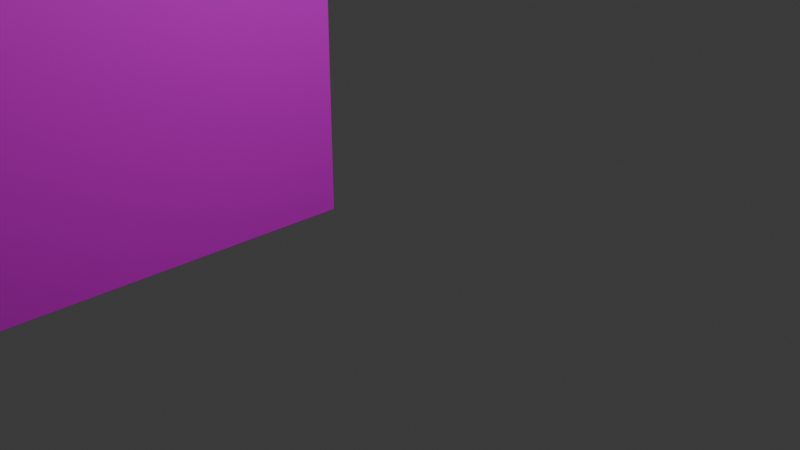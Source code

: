 # Source: 5.blend  (saved by Blender 4.0.36; exported with 4.5.12 LTS)
import bpy
from mathutils import Matrix  # noqa: F401  (used for matrix-valued properties, if any)

bpy.ops.wm.read_factory_settings(use_empty=True)
scene = bpy.context.scene
scene.name = 'Scene'

# ---- collections
col_collection = bpy.data.collections.new('Collection'); scene.collection.children.link(col_collection)

# ---- images (referenced by path relative to the original .blend; pixels are not part of the script)
import os
ASSET_DIR = os.environ.get("B2B_ASSET_DIR", "")  # directory of the original .blend (textures are referenced by path, not embedded)
HERE = os.path.dirname(os.path.abspath(__file__))  # packed textures are extracted next to this script under _unpacked/

def load_image(name, relpath, width, height, colorspace="sRGB"):
    """Load a texture the original file referenced (path relative to the .blend, or extracted next to this script)."""
    p = next((c for c in (os.path.join(HERE, relpath), os.path.join(ASSET_DIR, relpath)) if relpath and os.path.exists(c)), "")
    if p:
        img = bpy.data.images.load(p, check_existing=True)
        img.name = name
    else:  # same state as the original file: an image datablock whose file is absent (Cycles renders it pink)
        img = bpy.data.images.new(name, width, height)
        img.source = "FILE"
        img.filepath = "//" + (relpath or name)
    img.colorspace_settings.name = colorspace
    return img
img_2_dds = load_image('2.dds', '2.dds', 1024, 1024, 'Non-Color')
img_2_2_png = load_image('2-2.png', '2-2.png', 1024, 1024, 'sRGB')

# ---- materials (node trees are filled in below, after node groups)
mat_x = bpy.data.materials.new('マテリアル')
mat_x.use_transparent_shadow = False
mat_001 = bpy.data.materials.new('マテリアル.001')
mat_001.use_transparent_shadow = False

# ---- material node trees
mat_x.use_nodes = True; mat_x.node_tree.nodes.clear()
_N = mat_x.node_tree.nodes; _L = mat_x.node_tree.links
n0 = _N.new('ShaderNodeBsdfPrincipled'); n0.name = 'プリンシプルBSDF'; n0.location = (10, 300)
n0.inputs[3].default_value = 1.45
n1 = _N.new('ShaderNodeOutputMaterial'); n1.name = 'マテリアル出力'; n1.location = (300, 300)
n2 = _N.new('ShaderNodeTexImage'); n2.name = '画像テクスチャ'; n2.location = (-280, 275)
n2.image = img_2_dds
_L.new(n0.outputs[0], n1.inputs[0])
_L.new(n2.outputs[0], n0.inputs[0])
n1.is_active_output = True
mat_001.use_nodes = True; mat_001.node_tree.nodes.clear()
_N = mat_001.node_tree.nodes; _L = mat_001.node_tree.links
n0 = _N.new('ShaderNodeBsdfPrincipled'); n0.name = 'プリンシプルBSDF'; n0.location = (10, 300)
n0.inputs[3].default_value = 1.45
n1 = _N.new('ShaderNodeOutputMaterial'); n1.name = 'マテリアル出力'; n1.location = (300, 300)
n2 = _N.new('ShaderNodeTexImage'); n2.name = '画像テクスチャ'; n2.location = (-280, 275)
n2.image = img_2_2_png
_L.new(n0.outputs[0], n1.inputs[0])
_L.new(n2.outputs[0], n0.inputs[0])
n1.is_active_output = True

# ---- world
world_world = bpy.data.worlds.new('World'); scene.world = world_world
world_world.use_nodes = True; world_world.node_tree.nodes.clear()
_N = world_world.node_tree.nodes; _L = world_world.node_tree.links
n0 = _N.new('ShaderNodeOutputWorld'); n0.name = 'World Output'; n0.location = (300, 300)
n1 = _N.new('ShaderNodeBackground'); n1.name = 'Background'; n1.location = (10, 300)
n1.inputs[0].default_value = (0.05088, 0.05088, 0.05088, 1.0)
_L.new(n1.outputs[0], n0.inputs[0])
n0.is_active_output = True
world_world.color = (0.05088, 0.05088, 0.05088)
world_world.use_sun_shadow = False
world_world.sun_shadow_jitter_overblur = 0.0

# ---- cameras
cam_camera = bpy.data.cameras.new('Camera')
cam_camera.clip_end = 100.0
cam_camera.ortho_scale = 7.314

# ---- lights
light_light = bpy.data.lights.new('Light', 'POINT')
light_light.transmission_factor = 0.0
light_light.use_soft_falloff = False
light_light.energy = 1000.0
light_light.shadow_soft_size = 0.1
light_light.shadow_maximum_resolution = 0.006
light_light.use_absolute_resolution = True

# ---- meshes
me_x = bpy.data.meshes.new('立方体')
me_x.from_pydata([(-20.32, -7.302, 7.949), (-20.07, 1.0, 7.949), (-2.099, -7.302, 7.949), (-1.851, 1.0, 7.949), (-20.2, -3.151, 9.537), (-1.975, -3.151, 9.537), (-20.32, -7.302, 7.267), (-20.07, 1.0, 7.267), (-1.851, 1.0, 7.267), (-2.099, -7.302, 7.267), (-1.975, -3.151, 8.734), (-20.2, -3.151, 8.734), (-20.32, -7.302, -1.0), (-2.493, -7.302, -1.0), (-2.245, 1.0, -1.0), (-2.369, -3.151, -1.0), (-20.32, -7.302, 7.267), (-2.245, 1.0, 7.267), (-2.493, -7.302, 7.267), (-2.369, -3.151, 8.734)], [], [(11, 4, 1, 7), (10, 5, 2, 9), (9, 2, 0, 6), (5, 4, 0, 2), (8, 3, 5, 10), (6, 0, 4, 11), (14, 17, 19, 15), (13, 18, 16, 12), (15, 19, 18, 13), (9, 18, 19, 10), (10, 19, 17, 8)])
me_x.polygons.foreach_set('material_index', [0, 0, 0, 1, 0, 0, 0, 0, 0, 0, 0])
_uv = me_x.uv_layers.new(name='UVマップ')
_uv.uv.foreach_set('vector', [0.6059, 0.125, 0.625, 0.125, 0.625, 0.25, 0.6059, 0.25, 0.5527, 0.8021, 0.5527, 0.8473, 0.2227, 0.7036, 0.2227, 0.6581, 0.6081, 0.5322, 0.7234, 0.5322, 0.7234, 0.5524, 0.6081, 0.5524, -0.02548, 0.9932, -0.02548, 0.00678, 2.246, 6.941e-05, 2.246, 0.9865, 0.8162, 0.7257, 0.8138, 0.7838, 0.5527, 0.8473, 0.5527, 0.8021, 0.6059, 0.0, 0.625, 0.0, 0.625, 0.125, 0.6059, 0.125, 0.8238, 9.244e-05, 0.8238, 0.6831, 0.5518, 0.8043, 0.5518, 9.239e-05, 0.807, 0.2662, 0.807, 0.6191, 0.3956, 0.6191, 0.3956, 0.2662, 0.5518, 9.239e-05, 0.5518, 0.8043, 0.1717, 0.6831, 0.1717, 9.244e-05, 0.2227, 0.6581, 0.1717, 0.6831, 0.5518, 0.8043, 0.5527, 0.8021, 0.5527, 0.8021, 0.5518, 0.8043, 0.8238, 0.6831, 0.8162, 0.7257])
me_x.materials.append(mat_x)
me_x.materials.append(mat_001)
me_x.update()

# ---- objects
ob_light = bpy.data.objects.new('Light', light_light)
ob_camera = bpy.data.objects.new('Camera', cam_camera)
ob_x = bpy.data.objects.new('立方体', me_x)

# ---- transforms, parenting, visibility, modifiers, constraints
ob_light.location = (4.076, 1.005, 5.904)
ob_light.rotation_euler = (0.6503, 0.05522, 1.866)
ob_light.lock_rotations_4d = False
ob_light.empty_display_type = 'ARROWS'
ob_light.color = (0.0, 0.0, 0.0, 0.0)
ob_light.lineart.crease_threshold = 0.0
ob_camera.location = (7.359, -6.926, 4.958)
ob_camera.rotation_euler = (1.109, 0.0, 0.8149)
ob_camera.lock_rotations_4d = False
ob_camera.empty_display_type = 'ARROWS'
ob_camera.color = (0.0, 0.0, 0.0, 0.0)
ob_camera.display_type = 'WIRE'
ob_camera.lineart.crease_threshold = 0.0
ob_x.location = (0.0, 0.0, 0.0)

# ---- collection membership
col_collection.objects.link(ob_light)
col_collection.objects.link(ob_camera)
col_collection.objects.link(ob_x)

# ---- scene / render settings (as saved in the file)
scene.camera = ob_camera
scene.frame_start = 1; scene.frame_end = 250; scene.frame_set(1)
scene.render.engine = 'BLENDER_EEVEE_NEXT'
scene.cycles.sampling_pattern = 'TABULATED_SOBOL'
bpy.context.view_layer.update()
